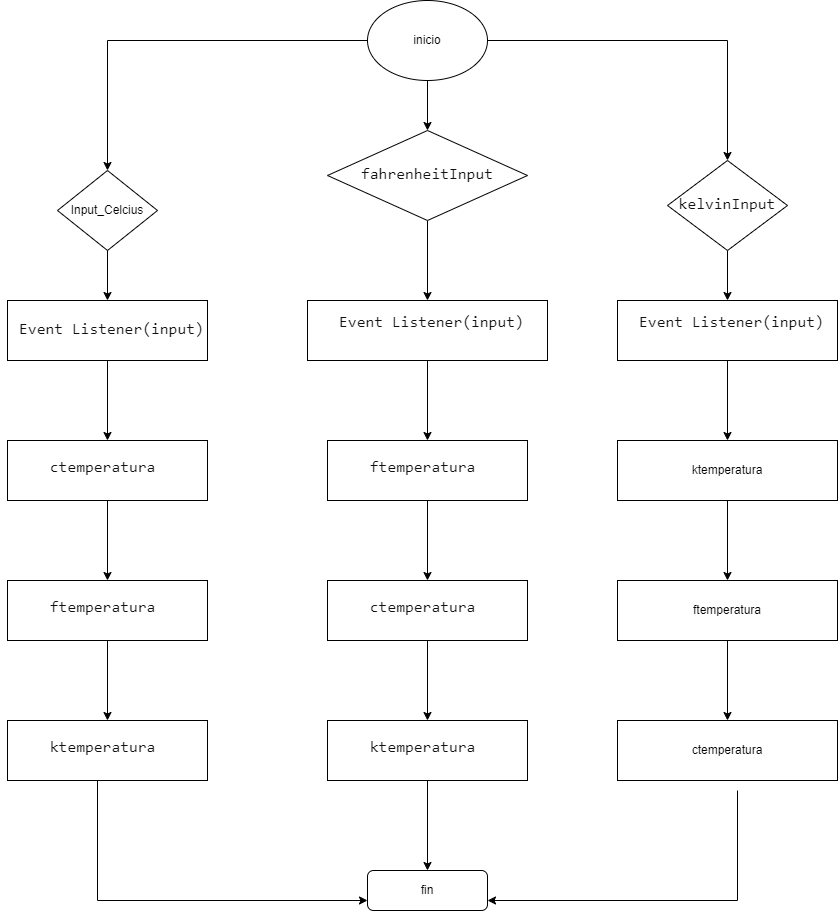

The diagram above was exported from draw.io. Its source (the exported page's mxGraphModel, read from the mxfile embedded in the PNG):
<mxGraphModel dx="1727" dy="569" grid="1" gridSize="10" guides="1" tooltips="1" connect="1" arrows="1" fold="1" page="1" pageScale="1" pageWidth="827" pageHeight="1169" math="0" shadow="0">
  <root>
    <mxCell id="WIyWlLk6GJQsqaUBKTNV-0" />
    <mxCell id="WIyWlLk6GJQsqaUBKTNV-1" parent="WIyWlLk6GJQsqaUBKTNV-0" />
    <mxCell id="WIyWlLk6GJQsqaUBKTNV-11" value="fin" style="rounded=1;whiteSpace=wrap;html=1;fontSize=12;glass=0;strokeWidth=1;shadow=0;" parent="WIyWlLk6GJQsqaUBKTNV-1" vertex="1">
      <mxGeometry x="350" y="890" width="120" height="40" as="geometry" />
    </mxCell>
    <mxCell id="I5gmYiwNOV1Pjdn0fiDH-2" value="" style="edgeStyle=orthogonalEdgeStyle;rounded=0;orthogonalLoop=1;jettySize=auto;html=1;" edge="1" parent="WIyWlLk6GJQsqaUBKTNV-1" source="I5gmYiwNOV1Pjdn0fiDH-0" target="I5gmYiwNOV1Pjdn0fiDH-1">
      <mxGeometry relative="1" as="geometry" />
    </mxCell>
    <mxCell id="I5gmYiwNOV1Pjdn0fiDH-4" value="" style="edgeStyle=orthogonalEdgeStyle;rounded=0;orthogonalLoop=1;jettySize=auto;html=1;" edge="1" parent="WIyWlLk6GJQsqaUBKTNV-1" source="I5gmYiwNOV1Pjdn0fiDH-0" target="I5gmYiwNOV1Pjdn0fiDH-3">
      <mxGeometry relative="1" as="geometry" />
    </mxCell>
    <mxCell id="I5gmYiwNOV1Pjdn0fiDH-6" value="" style="edgeStyle=orthogonalEdgeStyle;rounded=0;orthogonalLoop=1;jettySize=auto;html=1;" edge="1" parent="WIyWlLk6GJQsqaUBKTNV-1" source="I5gmYiwNOV1Pjdn0fiDH-0" target="I5gmYiwNOV1Pjdn0fiDH-5">
      <mxGeometry relative="1" as="geometry" />
    </mxCell>
    <mxCell id="I5gmYiwNOV1Pjdn0fiDH-0" value="inicio" style="ellipse;whiteSpace=wrap;html=1;" vertex="1" parent="WIyWlLk6GJQsqaUBKTNV-1">
      <mxGeometry x="350" y="20" width="120" height="80" as="geometry" />
    </mxCell>
    <mxCell id="I5gmYiwNOV1Pjdn0fiDH-11" value="" style="edgeStyle=orthogonalEdgeStyle;rounded=0;orthogonalLoop=1;jettySize=auto;html=1;" edge="1" parent="WIyWlLk6GJQsqaUBKTNV-1" source="I5gmYiwNOV1Pjdn0fiDH-1" target="I5gmYiwNOV1Pjdn0fiDH-10">
      <mxGeometry relative="1" as="geometry" />
    </mxCell>
    <mxCell id="I5gmYiwNOV1Pjdn0fiDH-1" value="&lt;pre style=&quot;margin-top: 0px; margin-bottom: 4px; padding: 10px; box-sizing: border-box; border: 1px solid var(--cib-color-stroke-neutral-primary); background: var(--cib-color-syntax-background-surface); border-radius: var(--cib-border-radius-large); color: rgb(17, 17, 17); font-size: 16px; text-align: start;&quot;&gt;&lt;code style=&quot;font-size: var(--cib-type-body1-font-size); line-height: var(--cib-type-body1-line-height); font-weight: var(--cib-type-body1-font-weight); font-variation-settings: var(--cib-type-body1-font-variation-settings);&quot; class=&quot;language-javascript&quot;&gt;fahrenheitInput&lt;/code&gt;&lt;/pre&gt;" style="rhombus;whiteSpace=wrap;html=1;" vertex="1" parent="WIyWlLk6GJQsqaUBKTNV-1">
      <mxGeometry x="310" y="150" width="200" height="90" as="geometry" />
    </mxCell>
    <mxCell id="I5gmYiwNOV1Pjdn0fiDH-15" value="" style="edgeStyle=orthogonalEdgeStyle;rounded=0;orthogonalLoop=1;jettySize=auto;html=1;" edge="1" parent="WIyWlLk6GJQsqaUBKTNV-1" source="I5gmYiwNOV1Pjdn0fiDH-3" target="I5gmYiwNOV1Pjdn0fiDH-14">
      <mxGeometry relative="1" as="geometry" />
    </mxCell>
    <mxCell id="I5gmYiwNOV1Pjdn0fiDH-3" value="&lt;pre style=&quot;margin-top: 0px; margin-bottom: 4px; padding: 10px; box-sizing: border-box; border: 1px solid var(--cib-color-stroke-neutral-primary); background: var(--cib-color-syntax-background-surface); border-radius: var(--cib-border-radius-large); color: rgb(17, 17, 17); font-size: 16px; text-align: start;&quot;&gt;&lt;code style=&quot;font-size: var(--cib-type-body1-font-size); line-height: var(--cib-type-body1-line-height); font-weight: var(--cib-type-body1-font-weight); font-variation-settings: var(--cib-type-body1-font-variation-settings);&quot; class=&quot;language-javascript&quot;&gt;kelvinInput&lt;/code&gt;&lt;/pre&gt;" style="rhombus;whiteSpace=wrap;html=1;" vertex="1" parent="WIyWlLk6GJQsqaUBKTNV-1">
      <mxGeometry x="650" y="180" width="120" height="90" as="geometry" />
    </mxCell>
    <mxCell id="I5gmYiwNOV1Pjdn0fiDH-8" value="" style="edgeStyle=orthogonalEdgeStyle;rounded=0;orthogonalLoop=1;jettySize=auto;html=1;" edge="1" parent="WIyWlLk6GJQsqaUBKTNV-1" source="I5gmYiwNOV1Pjdn0fiDH-5" target="I5gmYiwNOV1Pjdn0fiDH-7">
      <mxGeometry relative="1" as="geometry" />
    </mxCell>
    <mxCell id="I5gmYiwNOV1Pjdn0fiDH-5" value="Input_Celcius" style="rhombus;whiteSpace=wrap;html=1;" vertex="1" parent="WIyWlLk6GJQsqaUBKTNV-1">
      <mxGeometry x="40" y="190" width="100" height="80" as="geometry" />
    </mxCell>
    <mxCell id="I5gmYiwNOV1Pjdn0fiDH-19" value="" style="edgeStyle=orthogonalEdgeStyle;rounded=0;orthogonalLoop=1;jettySize=auto;html=1;" edge="1" parent="WIyWlLk6GJQsqaUBKTNV-1" source="I5gmYiwNOV1Pjdn0fiDH-7" target="I5gmYiwNOV1Pjdn0fiDH-18">
      <mxGeometry relative="1" as="geometry" />
    </mxCell>
    <mxCell id="I5gmYiwNOV1Pjdn0fiDH-7" value="&lt;pre style=&quot;margin-top: 0px; margin-bottom: 4px; padding: 10px; box-sizing: border-box; border: 1px solid var(--cib-color-stroke-neutral-primary); background: var(--cib-color-syntax-background-surface); border-radius: var(--cib-border-radius-large); color: rgb(17, 17, 17); font-size: 16px; text-align: start;&quot;&gt;&lt;code style=&quot;font-size: var(--cib-type-body1-font-size); line-height: var(--cib-type-body1-line-height); font-weight: var(--cib-type-body1-font-weight); font-variation-settings: var(--cib-type-body1-font-variation-settings);&quot; class=&quot;language-javascript&quot;&gt; Event &lt;span style=&quot;color: var(--cib-color-syntax-purple); font-variation-settings: var(--cib-type-subtitle1-font-variation-settings);&quot; class=&quot;hljs-title class_&quot;&gt;Listener&lt;/span&gt;&lt;/code&gt;(input)&lt;/pre&gt;" style="whiteSpace=wrap;html=1;" vertex="1" parent="WIyWlLk6GJQsqaUBKTNV-1">
      <mxGeometry x="-10" y="320" width="200" height="60" as="geometry" />
    </mxCell>
    <mxCell id="I5gmYiwNOV1Pjdn0fiDH-26" value="" style="edgeStyle=orthogonalEdgeStyle;rounded=0;orthogonalLoop=1;jettySize=auto;html=1;" edge="1" parent="WIyWlLk6GJQsqaUBKTNV-1" source="I5gmYiwNOV1Pjdn0fiDH-10" target="I5gmYiwNOV1Pjdn0fiDH-24">
      <mxGeometry relative="1" as="geometry" />
    </mxCell>
    <mxCell id="I5gmYiwNOV1Pjdn0fiDH-10" value="&#10;&lt;pre style=&quot;border: 1px solid var(--cib-color-stroke-neutral-primary); font-style: normal; font-variant-ligatures: normal; font-variant-caps: normal; font-weight: 400; letter-spacing: normal; orphans: 2; text-indent: 0px; text-transform: none; widows: 2; word-spacing: 0px; -webkit-text-stroke-width: 0px; background: var(--cib-color-syntax-background-surface); text-decoration-thickness: initial; text-decoration-style: initial; text-decoration-color: initial; margin-top: 0px; margin-bottom: 4px; padding: 10px; box-sizing: border-box; border-radius: var(--cib-border-radius-large); color: rgb(17, 17, 17); font-size: 16px; text-align: start;&quot;&gt;&lt;code style=&quot;border-color: var(--border-color); font-size: var(--cib-type-body1-font-size); line-height: var(--cib-type-body1-line-height); font-weight: var(--cib-type-body1-font-weight); font-variation-settings: var(--cib-type-body1-font-variation-settings);&quot; class=&quot;language-javascript&quot;&gt; Event &lt;span style=&quot;border-color: var(--border-color); color: var(--cib-color-syntax-purple); font-variation-settings: var(--cib-type-subtitle1-font-variation-settings);&quot; class=&quot;hljs-title class_&quot;&gt;Listener&lt;/span&gt;&lt;/code&gt;(input)&lt;/pre&gt;&#10;&#10;" style="whiteSpace=wrap;html=1;" vertex="1" parent="WIyWlLk6GJQsqaUBKTNV-1">
      <mxGeometry x="290" y="320" width="240" height="60" as="geometry" />
    </mxCell>
    <mxCell id="I5gmYiwNOV1Pjdn0fiDH-33" value="" style="edgeStyle=orthogonalEdgeStyle;rounded=0;orthogonalLoop=1;jettySize=auto;html=1;" edge="1" parent="WIyWlLk6GJQsqaUBKTNV-1" source="I5gmYiwNOV1Pjdn0fiDH-14" target="I5gmYiwNOV1Pjdn0fiDH-32">
      <mxGeometry relative="1" as="geometry" />
    </mxCell>
    <mxCell id="I5gmYiwNOV1Pjdn0fiDH-14" value="&#10;&lt;pre style=&quot;border: 1px solid var(--cib-color-stroke-neutral-primary); font-style: normal; font-variant-ligatures: normal; font-variant-caps: normal; font-weight: 400; letter-spacing: normal; orphans: 2; text-indent: 0px; text-transform: none; widows: 2; word-spacing: 0px; -webkit-text-stroke-width: 0px; background: var(--cib-color-syntax-background-surface); text-decoration-thickness: initial; text-decoration-style: initial; text-decoration-color: initial; margin-top: 0px; margin-bottom: 4px; padding: 10px; box-sizing: border-box; border-radius: var(--cib-border-radius-large); color: rgb(17, 17, 17); font-size: 16px; text-align: start;&quot;&gt;&lt;code style=&quot;border-color: var(--border-color); font-size: var(--cib-type-body1-font-size); line-height: var(--cib-type-body1-line-height); font-weight: var(--cib-type-body1-font-weight); font-variation-settings: var(--cib-type-body1-font-variation-settings);&quot; class=&quot;language-javascript&quot;&gt; Event &lt;span style=&quot;border-color: var(--border-color); color: var(--cib-color-syntax-purple); font-variation-settings: var(--cib-type-subtitle1-font-variation-settings);&quot; class=&quot;hljs-title class_&quot;&gt;Listener&lt;/span&gt;&lt;/code&gt;(input)&lt;/pre&gt;&#10;&#10;" style="whiteSpace=wrap;html=1;" vertex="1" parent="WIyWlLk6GJQsqaUBKTNV-1">
      <mxGeometry x="600" y="320" width="220" height="60" as="geometry" />
    </mxCell>
    <mxCell id="I5gmYiwNOV1Pjdn0fiDH-21" value="" style="edgeStyle=orthogonalEdgeStyle;rounded=0;orthogonalLoop=1;jettySize=auto;html=1;" edge="1" parent="WIyWlLk6GJQsqaUBKTNV-1" source="I5gmYiwNOV1Pjdn0fiDH-18" target="I5gmYiwNOV1Pjdn0fiDH-20">
      <mxGeometry relative="1" as="geometry" />
    </mxCell>
    <mxCell id="I5gmYiwNOV1Pjdn0fiDH-18" value="&lt;pre style=&quot;margin-top: 0px; margin-bottom: 4px; padding: 10px; box-sizing: border-box; border: 1px solid var(--cib-color-stroke-neutral-primary); background: var(--cib-color-syntax-background-surface); border-radius: var(--cib-border-radius-large); color: rgb(17, 17, 17); font-size: 16px; text-align: start;&quot;&gt;&lt;pre style=&quot;margin-top: 0px; margin-bottom: 4px; padding: 10px; box-sizing: border-box; border: 1px solid var(--cib-color-stroke-neutral-primary); background: var(--cib-color-syntax-background-surface); border-radius: var(--cib-border-radius-large);&quot;&gt;&lt;code style=&quot;font-size: var(--cib-type-body1-font-size); line-height: var(--cib-type-body1-line-height); font-weight: var(--cib-type-body1-font-weight); font-variation-settings: var(--cib-type-body1-font-variation-settings);&quot; class=&quot;language-javascript&quot;&gt;ctemperatura &lt;/code&gt;&lt;/pre&gt;&lt;/pre&gt;" style="whiteSpace=wrap;html=1;" vertex="1" parent="WIyWlLk6GJQsqaUBKTNV-1">
      <mxGeometry x="-10" y="460" width="200" height="60" as="geometry" />
    </mxCell>
    <mxCell id="I5gmYiwNOV1Pjdn0fiDH-23" value="" style="edgeStyle=orthogonalEdgeStyle;rounded=0;orthogonalLoop=1;jettySize=auto;html=1;" edge="1" parent="WIyWlLk6GJQsqaUBKTNV-1" source="I5gmYiwNOV1Pjdn0fiDH-20" target="I5gmYiwNOV1Pjdn0fiDH-22">
      <mxGeometry relative="1" as="geometry" />
    </mxCell>
    <mxCell id="I5gmYiwNOV1Pjdn0fiDH-20" value="&lt;pre style=&quot;margin-top: 0px; margin-bottom: 4px; padding: 10px; box-sizing: border-box; border: 1px solid var(--cib-color-stroke-neutral-primary); background: var(--cib-color-syntax-background-surface); border-radius: var(--cib-border-radius-large); color: rgb(17, 17, 17); font-size: 16px; text-align: start;&quot;&gt;&lt;pre style=&quot;margin-top: 0px; margin-bottom: 4px; padding: 10px; box-sizing: border-box; border: 1px solid var(--cib-color-stroke-neutral-primary); background: var(--cib-color-syntax-background-surface); border-radius: var(--cib-border-radius-large);&quot;&gt;&lt;code style=&quot;font-size: var(--cib-type-body1-font-size); line-height: var(--cib-type-body1-line-height); font-weight: var(--cib-type-body1-font-weight); font-variation-settings: var(--cib-type-body1-font-variation-settings);&quot; class=&quot;language-javascript&quot;&gt;ftemperatura &lt;/code&gt;&lt;/pre&gt;&lt;/pre&gt;" style="whiteSpace=wrap;html=1;" vertex="1" parent="WIyWlLk6GJQsqaUBKTNV-1">
      <mxGeometry x="-10" y="600" width="200" height="60" as="geometry" />
    </mxCell>
    <mxCell id="I5gmYiwNOV1Pjdn0fiDH-40" style="edgeStyle=orthogonalEdgeStyle;rounded=0;orthogonalLoop=1;jettySize=auto;html=1;entryX=0;entryY=0.75;entryDx=0;entryDy=0;" edge="1" parent="WIyWlLk6GJQsqaUBKTNV-1" source="I5gmYiwNOV1Pjdn0fiDH-22" target="WIyWlLk6GJQsqaUBKTNV-11">
      <mxGeometry relative="1" as="geometry">
        <Array as="points">
          <mxPoint x="80" y="920" />
        </Array>
      </mxGeometry>
    </mxCell>
    <mxCell id="I5gmYiwNOV1Pjdn0fiDH-22" value="&lt;pre style=&quot;margin-top: 0px; margin-bottom: 4px; padding: 10px; box-sizing: border-box; border: 1px solid var(--cib-color-stroke-neutral-primary); background: var(--cib-color-syntax-background-surface); border-radius: var(--cib-border-radius-large); color: rgb(17, 17, 17); font-size: 16px; text-align: start;&quot;&gt;&lt;pre style=&quot;margin-top: 0px; margin-bottom: 4px; padding: 10px; box-sizing: border-box; border: 1px solid var(--cib-color-stroke-neutral-primary); background: var(--cib-color-syntax-background-surface); border-radius: var(--cib-border-radius-large);&quot;&gt;&lt;code style=&quot;font-size: var(--cib-type-body1-font-size); line-height: var(--cib-type-body1-line-height); font-weight: var(--cib-type-body1-font-weight); font-variation-settings: var(--cib-type-body1-font-variation-settings);&quot; class=&quot;language-javascript&quot;&gt;ktemperatura &lt;/code&gt;&lt;/pre&gt;&lt;/pre&gt;" style="whiteSpace=wrap;html=1;" vertex="1" parent="WIyWlLk6GJQsqaUBKTNV-1">
      <mxGeometry x="-10" y="740" width="200" height="60" as="geometry" />
    </mxCell>
    <mxCell id="I5gmYiwNOV1Pjdn0fiDH-28" value="" style="edgeStyle=orthogonalEdgeStyle;rounded=0;orthogonalLoop=1;jettySize=auto;html=1;" edge="1" parent="WIyWlLk6GJQsqaUBKTNV-1" source="I5gmYiwNOV1Pjdn0fiDH-24" target="I5gmYiwNOV1Pjdn0fiDH-27">
      <mxGeometry relative="1" as="geometry" />
    </mxCell>
    <mxCell id="I5gmYiwNOV1Pjdn0fiDH-24" value="&lt;pre style=&quot;margin-top: 0px; margin-bottom: 4px; padding: 10px; box-sizing: border-box; border: 1px solid var(--cib-color-stroke-neutral-primary); background: var(--cib-color-syntax-background-surface); border-radius: var(--cib-border-radius-large); color: rgb(17, 17, 17); font-size: 16px; text-align: start;&quot;&gt;&lt;pre style=&quot;margin-top: 0px; margin-bottom: 4px; padding: 10px; box-sizing: border-box; border: 1px solid var(--cib-color-stroke-neutral-primary); background: var(--cib-color-syntax-background-surface); border-radius: var(--cib-border-radius-large);&quot;&gt;&lt;code style=&quot;font-size: var(--cib-type-body1-font-size); line-height: var(--cib-type-body1-line-height); font-weight: var(--cib-type-body1-font-weight); font-variation-settings: var(--cib-type-body1-font-variation-settings);&quot; class=&quot;language-javascript&quot;&gt;ftemperatura &lt;/code&gt;&lt;/pre&gt;&lt;/pre&gt;" style="whiteSpace=wrap;html=1;" vertex="1" parent="WIyWlLk6GJQsqaUBKTNV-1">
      <mxGeometry x="310" y="460" width="200" height="60" as="geometry" />
    </mxCell>
    <mxCell id="I5gmYiwNOV1Pjdn0fiDH-31" value="" style="edgeStyle=orthogonalEdgeStyle;rounded=0;orthogonalLoop=1;jettySize=auto;html=1;" edge="1" parent="WIyWlLk6GJQsqaUBKTNV-1" source="I5gmYiwNOV1Pjdn0fiDH-27" target="I5gmYiwNOV1Pjdn0fiDH-29">
      <mxGeometry relative="1" as="geometry" />
    </mxCell>
    <mxCell id="I5gmYiwNOV1Pjdn0fiDH-27" value="&lt;pre style=&quot;margin-top: 0px; margin-bottom: 4px; padding: 10px; box-sizing: border-box; border: 1px solid var(--cib-color-stroke-neutral-primary); background: var(--cib-color-syntax-background-surface); border-radius: var(--cib-border-radius-large); color: rgb(17, 17, 17); font-size: 16px; text-align: start;&quot;&gt;&lt;pre style=&quot;margin-top: 0px; margin-bottom: 4px; padding: 10px; box-sizing: border-box; border: 1px solid var(--cib-color-stroke-neutral-primary); background: var(--cib-color-syntax-background-surface); border-radius: var(--cib-border-radius-large);&quot;&gt;&lt;code style=&quot;font-size: var(--cib-type-body1-font-size); line-height: var(--cib-type-body1-line-height); font-weight: var(--cib-type-body1-font-weight); font-variation-settings: var(--cib-type-body1-font-variation-settings);&quot; class=&quot;language-javascript&quot;&gt;ctemperatura &lt;/code&gt;&lt;/pre&gt;&lt;/pre&gt;" style="whiteSpace=wrap;html=1;" vertex="1" parent="WIyWlLk6GJQsqaUBKTNV-1">
      <mxGeometry x="310" y="600" width="200" height="60" as="geometry" />
    </mxCell>
    <mxCell id="I5gmYiwNOV1Pjdn0fiDH-41" value="" style="edgeStyle=orthogonalEdgeStyle;rounded=0;orthogonalLoop=1;jettySize=auto;html=1;" edge="1" parent="WIyWlLk6GJQsqaUBKTNV-1" source="I5gmYiwNOV1Pjdn0fiDH-29" target="WIyWlLk6GJQsqaUBKTNV-11">
      <mxGeometry relative="1" as="geometry" />
    </mxCell>
    <mxCell id="I5gmYiwNOV1Pjdn0fiDH-29" value="&lt;pre style=&quot;margin-top: 0px; margin-bottom: 4px; padding: 10px; box-sizing: border-box; border: 1px solid var(--cib-color-stroke-neutral-primary); background: var(--cib-color-syntax-background-surface); border-radius: var(--cib-border-radius-large); color: rgb(17, 17, 17); font-size: 16px; text-align: start;&quot;&gt;&lt;pre style=&quot;margin-top: 0px; margin-bottom: 4px; padding: 10px; box-sizing: border-box; border: 1px solid var(--cib-color-stroke-neutral-primary); background: var(--cib-color-syntax-background-surface); border-radius: var(--cib-border-radius-large);&quot;&gt;&lt;code style=&quot;font-size: var(--cib-type-body1-font-size); line-height: var(--cib-type-body1-line-height); font-weight: var(--cib-type-body1-font-weight); font-variation-settings: var(--cib-type-body1-font-variation-settings);&quot; class=&quot;language-javascript&quot;&gt;ktemperatura &lt;/code&gt;&lt;/pre&gt;&lt;/pre&gt;" style="whiteSpace=wrap;html=1;" vertex="1" parent="WIyWlLk6GJQsqaUBKTNV-1">
      <mxGeometry x="310" y="740" width="200" height="60" as="geometry" />
    </mxCell>
    <mxCell id="I5gmYiwNOV1Pjdn0fiDH-35" value="" style="edgeStyle=orthogonalEdgeStyle;rounded=0;orthogonalLoop=1;jettySize=auto;html=1;" edge="1" parent="WIyWlLk6GJQsqaUBKTNV-1" source="I5gmYiwNOV1Pjdn0fiDH-32" target="I5gmYiwNOV1Pjdn0fiDH-34">
      <mxGeometry relative="1" as="geometry" />
    </mxCell>
    <mxCell id="I5gmYiwNOV1Pjdn0fiDH-32" value="ktemperatura" style="whiteSpace=wrap;html=1;" vertex="1" parent="WIyWlLk6GJQsqaUBKTNV-1">
      <mxGeometry x="600" y="460" width="220" height="60" as="geometry" />
    </mxCell>
    <mxCell id="I5gmYiwNOV1Pjdn0fiDH-37" value="" style="edgeStyle=orthogonalEdgeStyle;rounded=0;orthogonalLoop=1;jettySize=auto;html=1;" edge="1" parent="WIyWlLk6GJQsqaUBKTNV-1" source="I5gmYiwNOV1Pjdn0fiDH-34" target="I5gmYiwNOV1Pjdn0fiDH-36">
      <mxGeometry relative="1" as="geometry" />
    </mxCell>
    <mxCell id="I5gmYiwNOV1Pjdn0fiDH-34" value="ftemperatura" style="whiteSpace=wrap;html=1;" vertex="1" parent="WIyWlLk6GJQsqaUBKTNV-1">
      <mxGeometry x="600" y="600" width="220" height="60" as="geometry" />
    </mxCell>
    <mxCell id="I5gmYiwNOV1Pjdn0fiDH-42" style="edgeStyle=orthogonalEdgeStyle;rounded=0;orthogonalLoop=1;jettySize=auto;html=1;entryX=1;entryY=0.5;entryDx=0;entryDy=0;" edge="1" parent="WIyWlLk6GJQsqaUBKTNV-1">
      <mxGeometry relative="1" as="geometry">
        <mxPoint x="720" y="810" as="sourcePoint" />
        <mxPoint x="470" y="920" as="targetPoint" />
        <Array as="points">
          <mxPoint x="720" y="920" />
        </Array>
      </mxGeometry>
    </mxCell>
    <mxCell id="I5gmYiwNOV1Pjdn0fiDH-36" value="ctemperatura" style="whiteSpace=wrap;html=1;" vertex="1" parent="WIyWlLk6GJQsqaUBKTNV-1">
      <mxGeometry x="600" y="740" width="220" height="60" as="geometry" />
    </mxCell>
  </root>
</mxGraphModel>